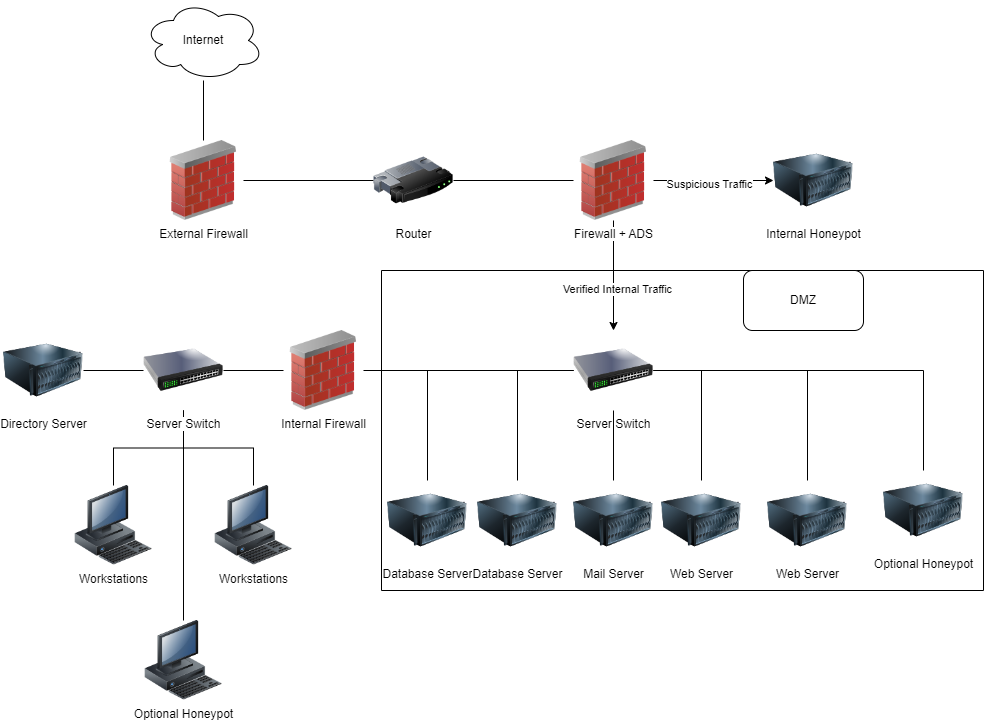

The diagram above was exported from draw.io. Its source (the exported page's mxGraphModel, read from the mxfile embedded in the PNG):
<mxGraphModel dx="1434" dy="758" grid="1" gridSize="10" guides="1" tooltips="1" connect="1" arrows="1" fold="1" page="1" pageScale="1" pageWidth="827" pageHeight="1169" math="0" shadow="0">
  <root>
    <mxCell id="0" />
    <mxCell id="1" parent="0" />
    <mxCell id="Pak5vblyIwavhauj7ggw-25" style="edgeStyle=orthogonalEdgeStyle;rounded=0;orthogonalLoop=1;jettySize=auto;html=1;entryX=0.5;entryY=0;entryDx=0;entryDy=0;endArrow=none;endFill=0;" edge="1" parent="1" source="Pak5vblyIwavhauj7ggw-1" target="Pak5vblyIwavhauj7ggw-5">
      <mxGeometry relative="1" as="geometry" />
    </mxCell>
    <mxCell id="Pak5vblyIwavhauj7ggw-1" value="Internet" style="ellipse;shape=cloud;whiteSpace=wrap;html=1;" vertex="1" parent="1">
      <mxGeometry x="170" y="20" width="120" height="80" as="geometry" />
    </mxCell>
    <mxCell id="Pak5vblyIwavhauj7ggw-26" style="edgeStyle=orthogonalEdgeStyle;rounded=0;orthogonalLoop=1;jettySize=auto;html=1;entryX=0;entryY=0.5;entryDx=0;entryDy=0;endArrow=none;endFill=0;" edge="1" parent="1" source="Pak5vblyIwavhauj7ggw-5" target="Pak5vblyIwavhauj7ggw-9">
      <mxGeometry relative="1" as="geometry" />
    </mxCell>
    <mxCell id="Pak5vblyIwavhauj7ggw-5" value="External Firewall" style="image;html=1;image=img/lib/clip_art/networking/Firewall_02_128x128.png" vertex="1" parent="1">
      <mxGeometry x="190" y="160" width="80" height="80" as="geometry" />
    </mxCell>
    <mxCell id="Pak5vblyIwavhauj7ggw-23" style="edgeStyle=orthogonalEdgeStyle;rounded=0;orthogonalLoop=1;jettySize=auto;html=1;" edge="1" parent="1" source="Pak5vblyIwavhauj7ggw-6" target="Pak5vblyIwavhauj7ggw-7">
      <mxGeometry relative="1" as="geometry" />
    </mxCell>
    <mxCell id="Pak5vblyIwavhauj7ggw-24" value="Suspicious Traffic" style="edgeLabel;html=1;align=center;verticalAlign=middle;resizable=0;points=[];" vertex="1" connectable="0" parent="Pak5vblyIwavhauj7ggw-23">
      <mxGeometry x="-0.0833" y="-3" relative="1" as="geometry">
        <mxPoint as="offset" />
      </mxGeometry>
    </mxCell>
    <mxCell id="Pak5vblyIwavhauj7ggw-28" style="edgeStyle=orthogonalEdgeStyle;rounded=0;orthogonalLoop=1;jettySize=auto;html=1;" edge="1" parent="1" source="Pak5vblyIwavhauj7ggw-6" target="Pak5vblyIwavhauj7ggw-10">
      <mxGeometry relative="1" as="geometry" />
    </mxCell>
    <mxCell id="Pak5vblyIwavhauj7ggw-29" value="Verified Internal Traffic" style="edgeLabel;html=1;align=center;verticalAlign=middle;resizable=0;points=[];" vertex="1" connectable="0" parent="Pak5vblyIwavhauj7ggw-28">
      <mxGeometry x="0.2364" y="3" relative="1" as="geometry">
        <mxPoint as="offset" />
      </mxGeometry>
    </mxCell>
    <mxCell id="Pak5vblyIwavhauj7ggw-6" value="Firewall + ADS" style="image;html=1;image=img/lib/clip_art/networking/Firewall_02_128x128.png" vertex="1" parent="1">
      <mxGeometry x="600" y="160" width="80" height="80" as="geometry" />
    </mxCell>
    <mxCell id="Pak5vblyIwavhauj7ggw-7" value="Internal Honeypot" style="image;html=1;image=img/lib/clip_art/computers/Server_128x128.png" vertex="1" parent="1">
      <mxGeometry x="800" y="160" width="80" height="80" as="geometry" />
    </mxCell>
    <mxCell id="Pak5vblyIwavhauj7ggw-27" style="edgeStyle=orthogonalEdgeStyle;rounded=0;orthogonalLoop=1;jettySize=auto;html=1;endArrow=none;endFill=0;" edge="1" parent="1" source="Pak5vblyIwavhauj7ggw-9" target="Pak5vblyIwavhauj7ggw-6">
      <mxGeometry relative="1" as="geometry" />
    </mxCell>
    <mxCell id="Pak5vblyIwavhauj7ggw-9" value="Router" style="image;html=1;image=img/lib/clip_art/networking/Router_128x128.png" vertex="1" parent="1">
      <mxGeometry x="400" y="160" width="80" height="80" as="geometry" />
    </mxCell>
    <mxCell id="Pak5vblyIwavhauj7ggw-37" style="edgeStyle=orthogonalEdgeStyle;rounded=0;orthogonalLoop=1;jettySize=auto;html=1;endArrow=none;endFill=0;" edge="1" parent="1" source="Pak5vblyIwavhauj7ggw-16" target="Pak5vblyIwavhauj7ggw-20">
      <mxGeometry relative="1" as="geometry" />
    </mxCell>
    <mxCell id="Pak5vblyIwavhauj7ggw-38" style="edgeStyle=orthogonalEdgeStyle;rounded=0;orthogonalLoop=1;jettySize=auto;html=1;entryX=0.5;entryY=0;entryDx=0;entryDy=0;endArrow=none;endFill=0;" edge="1" parent="1" source="Pak5vblyIwavhauj7ggw-16" target="Pak5vblyIwavhauj7ggw-19">
      <mxGeometry relative="1" as="geometry" />
    </mxCell>
    <mxCell id="Pak5vblyIwavhauj7ggw-39" style="edgeStyle=orthogonalEdgeStyle;rounded=0;orthogonalLoop=1;jettySize=auto;html=1;endArrow=none;endFill=0;" edge="1" parent="1" source="Pak5vblyIwavhauj7ggw-16" target="Pak5vblyIwavhauj7ggw-18">
      <mxGeometry relative="1" as="geometry" />
    </mxCell>
    <mxCell id="Pak5vblyIwavhauj7ggw-43" style="edgeStyle=orthogonalEdgeStyle;rounded=0;orthogonalLoop=1;jettySize=auto;html=1;endArrow=none;endFill=0;" edge="1" parent="1" source="Pak5vblyIwavhauj7ggw-16" target="Pak5vblyIwavhauj7ggw-42">
      <mxGeometry relative="1" as="geometry" />
    </mxCell>
    <mxCell id="Pak5vblyIwavhauj7ggw-16" value="Server Switch" style="image;html=1;image=img/lib/clip_art/networking/Switch_128x128.png" vertex="1" parent="1">
      <mxGeometry x="170" y="350" width="80" height="80" as="geometry" />
    </mxCell>
    <mxCell id="Pak5vblyIwavhauj7ggw-18" value="Workstations" style="image;html=1;image=img/lib/clip_art/computers/Workstation_128x128.png" vertex="1" parent="1">
      <mxGeometry x="100" y="505" width="80" height="80" as="geometry" />
    </mxCell>
    <mxCell id="Pak5vblyIwavhauj7ggw-19" value="Workstations" style="image;html=1;image=img/lib/clip_art/computers/Workstation_128x128.png" vertex="1" parent="1">
      <mxGeometry x="240" y="505" width="80" height="80" as="geometry" />
    </mxCell>
    <mxCell id="Pak5vblyIwavhauj7ggw-20" value="Directory Server" style="image;html=1;image=img/lib/clip_art/computers/Server_128x128.png" vertex="1" parent="1">
      <mxGeometry x="30" y="350" width="80" height="80" as="geometry" />
    </mxCell>
    <mxCell id="Pak5vblyIwavhauj7ggw-22" value="" style="swimlane;startSize=0;" vertex="1" parent="1">
      <mxGeometry x="408" y="290" width="602" height="320" as="geometry" />
    </mxCell>
    <mxCell id="Pak5vblyIwavhauj7ggw-33" style="edgeStyle=orthogonalEdgeStyle;rounded=0;orthogonalLoop=1;jettySize=auto;html=1;endArrow=none;endFill=0;" edge="1" parent="Pak5vblyIwavhauj7ggw-22" source="Pak5vblyIwavhauj7ggw-10" target="Pak5vblyIwavhauj7ggw-12">
      <mxGeometry relative="1" as="geometry" />
    </mxCell>
    <mxCell id="Pak5vblyIwavhauj7ggw-34" style="edgeStyle=orthogonalEdgeStyle;rounded=0;orthogonalLoop=1;jettySize=auto;html=1;entryX=0.5;entryY=0;entryDx=0;entryDy=0;endArrow=none;endFill=0;" edge="1" parent="Pak5vblyIwavhauj7ggw-22" source="Pak5vblyIwavhauj7ggw-10" target="Pak5vblyIwavhauj7ggw-14">
      <mxGeometry relative="1" as="geometry" />
    </mxCell>
    <mxCell id="Pak5vblyIwavhauj7ggw-41" style="edgeStyle=orthogonalEdgeStyle;rounded=0;orthogonalLoop=1;jettySize=auto;html=1;endArrow=none;endFill=0;" edge="1" parent="Pak5vblyIwavhauj7ggw-22" source="Pak5vblyIwavhauj7ggw-10" target="Pak5vblyIwavhauj7ggw-40">
      <mxGeometry relative="1" as="geometry" />
    </mxCell>
    <mxCell id="Pak5vblyIwavhauj7ggw-10" value="Server Switch" style="image;html=1;image=img/lib/clip_art/networking/Switch_128x128.png" vertex="1" parent="Pak5vblyIwavhauj7ggw-22">
      <mxGeometry x="192" y="60" width="80" height="80" as="geometry" />
    </mxCell>
    <mxCell id="Pak5vblyIwavhauj7ggw-21" value="DMZ" style="rounded=1;whiteSpace=wrap;html=1;" vertex="1" parent="Pak5vblyIwavhauj7ggw-22">
      <mxGeometry x="362" width="120" height="60" as="geometry" />
    </mxCell>
    <mxCell id="Pak5vblyIwavhauj7ggw-14" value="Database Server" style="image;html=1;image=img/lib/clip_art/computers/Server_128x128.png" vertex="1" parent="Pak5vblyIwavhauj7ggw-22">
      <mxGeometry x="6" y="210" width="80" height="80" as="geometry" />
    </mxCell>
    <mxCell id="Pak5vblyIwavhauj7ggw-13" value="Web Server" style="image;html=1;image=img/lib/clip_art/computers/Server_128x128.png" vertex="1" parent="Pak5vblyIwavhauj7ggw-22">
      <mxGeometry x="386" y="210" width="80" height="80" as="geometry" />
    </mxCell>
    <mxCell id="Pak5vblyIwavhauj7ggw-8" value="Web Server" style="image;html=1;image=img/lib/clip_art/computers/Server_128x128.png" vertex="1" parent="Pak5vblyIwavhauj7ggw-22">
      <mxGeometry x="280" y="210" width="80" height="80" as="geometry" />
    </mxCell>
    <mxCell id="Pak5vblyIwavhauj7ggw-11" value="Mail Server" style="image;html=1;image=img/lib/clip_art/computers/Server_128x128.png" vertex="1" parent="Pak5vblyIwavhauj7ggw-22">
      <mxGeometry x="192" y="210" width="80" height="80" as="geometry" />
    </mxCell>
    <mxCell id="Pak5vblyIwavhauj7ggw-12" value="Database Server" style="image;html=1;image=img/lib/clip_art/computers/Server_128x128.png" vertex="1" parent="Pak5vblyIwavhauj7ggw-22">
      <mxGeometry x="96" y="210" width="80" height="80" as="geometry" />
    </mxCell>
    <mxCell id="Pak5vblyIwavhauj7ggw-30" style="edgeStyle=orthogonalEdgeStyle;rounded=0;orthogonalLoop=1;jettySize=auto;html=1;endArrow=none;endFill=0;" edge="1" parent="Pak5vblyIwavhauj7ggw-22" source="Pak5vblyIwavhauj7ggw-10" target="Pak5vblyIwavhauj7ggw-13">
      <mxGeometry relative="1" as="geometry" />
    </mxCell>
    <mxCell id="Pak5vblyIwavhauj7ggw-31" style="edgeStyle=orthogonalEdgeStyle;rounded=0;orthogonalLoop=1;jettySize=auto;html=1;endArrow=none;endFill=0;" edge="1" parent="Pak5vblyIwavhauj7ggw-22" source="Pak5vblyIwavhauj7ggw-10" target="Pak5vblyIwavhauj7ggw-8">
      <mxGeometry relative="1" as="geometry" />
    </mxCell>
    <mxCell id="Pak5vblyIwavhauj7ggw-32" style="edgeStyle=orthogonalEdgeStyle;rounded=0;orthogonalLoop=1;jettySize=auto;html=1;entryX=0.5;entryY=0;entryDx=0;entryDy=0;endArrow=none;endFill=0;" edge="1" parent="Pak5vblyIwavhauj7ggw-22" source="Pak5vblyIwavhauj7ggw-10" target="Pak5vblyIwavhauj7ggw-11">
      <mxGeometry relative="1" as="geometry" />
    </mxCell>
    <mxCell id="Pak5vblyIwavhauj7ggw-40" value="Optional Honeypot" style="image;html=1;image=img/lib/clip_art/computers/Server_128x128.png" vertex="1" parent="Pak5vblyIwavhauj7ggw-22">
      <mxGeometry x="502" y="200" width="80" height="80" as="geometry" />
    </mxCell>
    <mxCell id="Pak5vblyIwavhauj7ggw-36" style="edgeStyle=orthogonalEdgeStyle;rounded=0;orthogonalLoop=1;jettySize=auto;html=1;entryX=1;entryY=0.5;entryDx=0;entryDy=0;endArrow=none;endFill=0;" edge="1" parent="1" source="Pak5vblyIwavhauj7ggw-15" target="Pak5vblyIwavhauj7ggw-16">
      <mxGeometry relative="1" as="geometry" />
    </mxCell>
    <mxCell id="Pak5vblyIwavhauj7ggw-15" value="Internal Firewall" style="image;html=1;image=img/lib/clip_art/networking/Firewall_02_128x128.png" vertex="1" parent="1">
      <mxGeometry x="310" y="350" width="80" height="80" as="geometry" />
    </mxCell>
    <mxCell id="Pak5vblyIwavhauj7ggw-35" style="edgeStyle=orthogonalEdgeStyle;rounded=0;orthogonalLoop=1;jettySize=auto;html=1;entryX=1;entryY=0.5;entryDx=0;entryDy=0;endArrow=none;endFill=0;" edge="1" parent="1" source="Pak5vblyIwavhauj7ggw-10" target="Pak5vblyIwavhauj7ggw-15">
      <mxGeometry relative="1" as="geometry" />
    </mxCell>
    <mxCell id="Pak5vblyIwavhauj7ggw-42" value="Optional Honeypot" style="image;html=1;image=img/lib/clip_art/computers/Workstation_128x128.png" vertex="1" parent="1">
      <mxGeometry x="170" y="640" width="80" height="80" as="geometry" />
    </mxCell>
  </root>
</mxGraphModel>